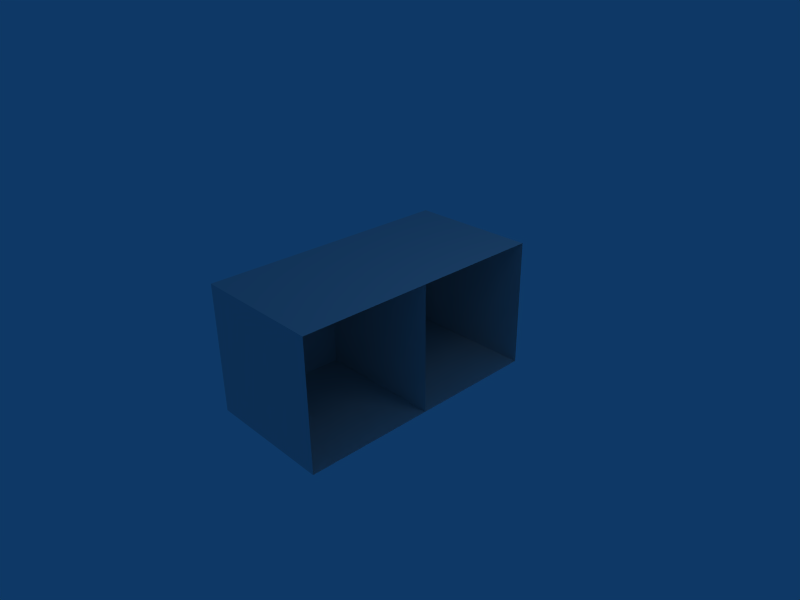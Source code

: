 # Source: diffuselayerdemo.blend  (saved by Blender 2.46.0; exported with 4.5.12 LTS)
import bpy
from mathutils import Matrix  # noqa: F401  (used for matrix-valued properties, if any)

bpy.ops.wm.read_factory_settings(use_empty=True)
scene = bpy.context.scene
scene.name = 'Scene'

# ---- collections
col_collection_1 = bpy.data.collections.new('Collection 1'); scene.collection.children.link(col_collection_1)

# ---- materials (node trees are filled in below, after node groups)
mat_material = bpy.data.materials.new('Material')
mat_material.alpha_threshold = 0.0
mat_material.roughness = 0.5
mat_material.line_color = (0.0, 0.0, 0.0, 1.0)

# ---- material node trees

# ---- world
world_world = bpy.data.worlds.new('World'); scene.world = world_world
world_world.color = (0.05656, 0.2208, 0.4)
world_world.use_sun_shadow = False
world_world.sun_shadow_jitter_overblur = 0.0
world_world.cycles.sampling_method = 'MANUAL'
world_world.cycles.sample_map_resolution = 256

# ---- cameras
cam_camera = bpy.data.cameras.new('Camera')
cam_camera.passepartout_alpha = 0.2
cam_camera.clip_end = 100.0
cam_camera.lens = 35.0
cam_camera.ortho_scale = 7.314
cam_camera.show_passepartout = False
cam_camera.show_safe_areas = True
cam_camera.dof.focus_distance = 0.0
cam_camera.dof.aperture_fstop = 128.0

# ---- lights
light_spot = bpy.data.lights.new('Spot', 'POINT')
light_spot.transmission_factor = 0.0
light_spot.cutoff_distance = 30.0
light_spot.energy = 100.0
light_spot.shadow_buffer_clip_start = 1.001
light_spot.shadow_soft_size = 1.0
light_spot.shadow_maximum_resolution = 0.006
light_spot.use_absolute_resolution = True
light_spot.cycles.use_multiple_importance_sampling = False

# ---- meshes
me_cube_002 = bpy.data.meshes.new('Cube.002')
me_cube_002.from_pydata([(1.0, -5.96e-08, -1.0), (-1.0, 3.576e-07, -1.0), (1.0, -5.364e-07, 1.0), (-1.0, 0.0, 1.0)], [], [(0, 2, 3, 1)])
me_cube_002.materials.append(mat_material)
me_cube_002.use_remesh_preserve_volume = False
me_cube_002.use_remesh_preserve_attributes = False
me_cube_002.use_mirror_vertex_groups = False
me_cube_002.update()
me_cube_001 = bpy.data.meshes.new('Cube.001')
me_cube_001.from_pydata([(1.0, -5.96e-08, -1.0), (1.0, -2.0, -1.0), (-1.0, -2.0, -1.0), (-1.0, 3.576e-07, -1.0), (1.0, -5.364e-07, 1.0), (1.0, -2.0, 1.0), (-1.0, -2.0, 1.0), (-1.0, 0.0, 1.0)], [], [(0, 3, 2, 1), (4, 5, 6, 7), (1, 2, 6, 5), (2, 3, 7, 6)])
me_cube_001.materials.append(mat_material)
me_cube_001.use_remesh_preserve_volume = False
me_cube_001.use_remesh_preserve_attributes = False
me_cube_001.use_mirror_vertex_groups = False
me_cube_001.update()
me_cube = bpy.data.meshes.new('Cube')
me_cube.from_pydata([(1.0, -5.96e-08, -1.0), (1.0, -2.0, -1.0), (-1.0, -2.0, -1.0), (-1.0, 3.576e-07, -1.0), (1.0, -5.364e-07, 1.0), (1.0, -2.0, 1.0), (-1.0, -2.0, 1.0), (-1.0, 0.0, 1.0)], [], [(0, 3, 2, 1), (4, 5, 6, 7), (1, 2, 6, 5), (2, 3, 7, 6)])
me_cube.materials.append(mat_material)
me_cube.use_remesh_preserve_volume = False
me_cube.use_remesh_preserve_attributes = False
me_cube.use_mirror_vertex_groups = False
me_cube.update()

# ---- objects
ob_cube_002 = bpy.data.objects.new('Cube.002', me_cube_002)
ob_cube_001 = bpy.data.objects.new('Cube.001', me_cube_001)
ob_cube = bpy.data.objects.new('Cube', me_cube)
ob_lamp = bpy.data.objects.new('Lamp', light_spot)
ob_camera = bpy.data.objects.new('Camera', cam_camera)

# ---- transforms, parenting, visibility, modifiers, constraints
ob_cube_002.location = (0.0, 0.0, 0.0)
ob_cube_002.lock_rotations_4d = False
ob_cube_002.empty_display_type = 'ARROWS'
ob_cube_002.color = (0.0, 0.0, 0.0, 1.0)
ob_cube_002.lineart.crease_threshold = 0.0
ob_cube_001.location = (0.0, 0.0, 0.0)
ob_cube_001.scale = (1.0, -1.0, 1.0)
ob_cube_001.lock_rotations_4d = False
ob_cube_001.empty_display_type = 'ARROWS'
ob_cube_001.color = (0.0, 0.0, 0.0, 1.0)
ob_cube_001.lineart.crease_threshold = 0.0
ob_cube.location = (0.0, 0.0, 0.0)
ob_cube.lock_rotations_4d = False
ob_cube.empty_display_type = 'ARROWS'
ob_cube.color = (0.0, 0.0, 0.0, 1.0)
ob_cube.lineart.crease_threshold = 0.0
ob_lamp.location = (4.076, 1.005, 5.904)
ob_lamp.rotation_euler = (0.6503, 0.05522, 1.866)
ob_lamp.lock_rotations_4d = False
ob_lamp.empty_display_type = 'ARROWS'
ob_lamp.color = (0.0, 0.0, 0.0, 0.0)
ob_lamp.lineart.crease_threshold = 0.0
ob_camera.location = (7.481, -6.508, 5.344)
ob_camera.rotation_euler = (1.109, 0.01082, 0.8149)
ob_camera.lock_rotations_4d = False
ob_camera.empty_display_type = 'ARROWS'
ob_camera.color = (0.0, 0.0, 0.0, 0.0)
ob_camera.display_type = 'WIRE'
ob_camera.lineart.crease_threshold = 0.0

# ---- collection membership
col_collection_1.objects.link(ob_cube_002)
col_collection_1.objects.link(ob_cube_001)
col_collection_1.objects.link(ob_cube)
col_collection_1.objects.link(ob_lamp)
col_collection_1.objects.link(ob_camera)

# ---- scene / render settings (as saved in the file)
scene.camera = ob_camera
scene.frame_start = 1; scene.frame_end = 250; scene.frame_set(1)
scene.render.engine = 'BLENDER_EEVEE_NEXT'
scene.render.image_settings.file_format = 'JPEG'
scene.render.image_settings.color_mode = 'RGB'
scene.render.image_settings.compression = 90
scene.render.resolution_x = 800
scene.render.resolution_y = 600
scene.render.pixel_aspect_x = 100.0
scene.render.pixel_aspect_y = 100.0
scene.render.fps = 25
scene.render.dither_intensity = 0.0
scene.render.use_compositing = False
scene.render.use_sequencer = False
scene.render.bake_margin = 2
scene.render.bake_bias = 0.0
scene.render.use_stamp_time = False
scene.render.use_stamp_date = False
scene.render.use_stamp_frame = False
scene.render.use_stamp_camera = False
scene.render.use_stamp_scene = False
scene.render.use_stamp_filename = False
scene.render.use_stamp_render_time = False
scene.render.stamp_font_size = 0
scene.cycles.use_denoising = False
scene.cycles.samples = 10
scene.cycles.sampling_pattern = 'TABULATED_SOBOL'
scene.cycles.light_sampling_threshold = 0.0
scene.cycles.use_adaptive_sampling = False
scene.cycles.use_light_tree = False
scene.cycles.blur_glossy = 0.0
scene.cycles.volume_bounces = 1
scene.cycles.pixel_filter_type = 'GAUSSIAN'
scene.cycles.sample_clamp_indirect = 0.0
scene.view_settings.view_transform = 'Raw'
bpy.context.view_layer.update()
